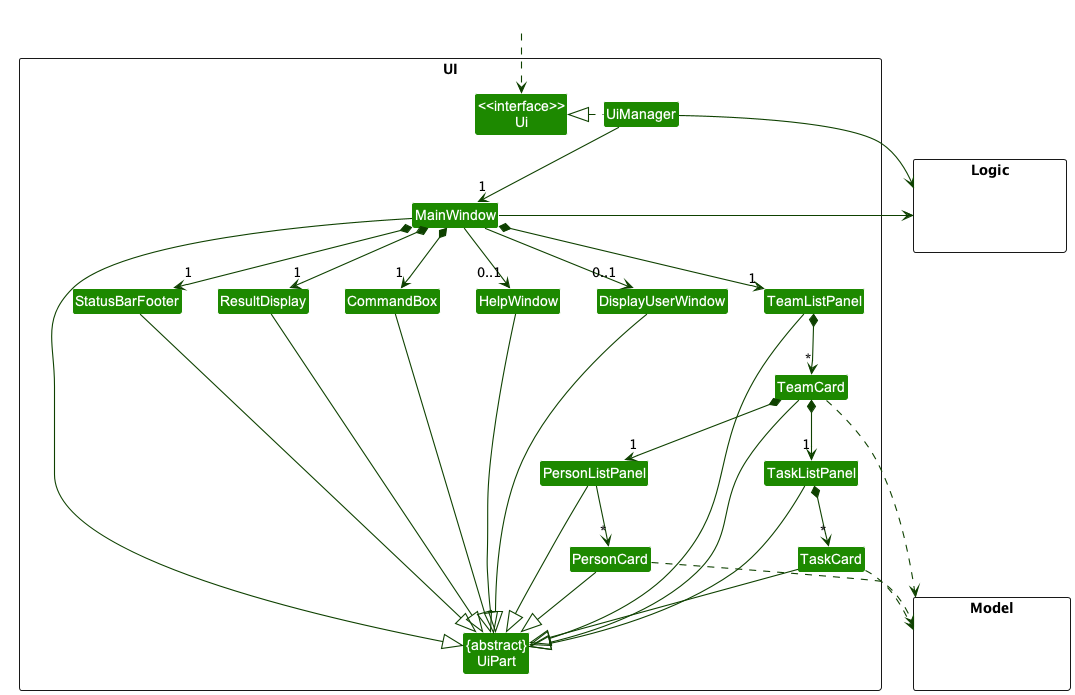

The diagram above was rendered by PlantUML. Its source (embedded in the PNG):
@startuml
!include style.puml
skinparam arrowThickness 1.1
skinparam arrowColor UI_COLOR_T4
skinparam classBackgroundColor UI_COLOR

package UI <<Rectangle>>{
Class "<<interface>>\nUi" as Ui
Class "{abstract}\nUiPart" as UiPart
Class UiManager
Class MainWindow
Class HelpWindow
Class ResultDisplay
Class PersonListPanel
Class PersonCard
Class StatusBarFooter
Class CommandBox
Class TeamCard
Class TaskCard
Class TeamListPanel
Class TaskListPanel
Class DisplayUserWindow
}

package Model <<Rectangle>> {
Class HiddenModel #FFFFFF
}

package Logic <<Rectangle>> {
Class HiddenLogic #FFFFFF
}

Class HiddenOutside #FFFFFF
HiddenOutside ..> Ui

UiManager .left.|> Ui
UiManager -down-> "1" MainWindow
MainWindow *-down->  "1" CommandBox
MainWindow *-down-> "1" ResultDisplay
MainWindow *-down-> "1" StatusBarFooter
MainWindow --> "0..1" HelpWindow
MainWindow --> "0..1" DisplayUserWindow
MainWindow *-down-> "1" TeamListPanel
TeamListPanel *-down-> "*" TeamCard
TeamCard *-down-> "1" PersonListPanel
TeamCard *-down-> "1" TaskListPanel
TaskListPanel *-down-> "*" TaskCard

PersonListPanel -down-> "*" PersonCard

MainWindow -left-|> UiPart

ResultDisplay --|> UiPart
CommandBox --|> UiPart
PersonListPanel --|> UiPart
PersonCard --|> UiPart
StatusBarFooter --|> UiPart
HelpWindow --|> UiPart
TaskCard --|> UiPart
TaskListPanel --|> UiPart
TeamCard --|> UiPart
DisplayUserWindow --|> UiPart
TeamListPanel --|> UiPart

PersonCard ..> Model
TeamCard ..> Model
TaskCard ..> Model
UiManager -right-> Logic
MainWindow -left-> Logic


PersonListPanel -[hidden]left- HelpWindow
HelpWindow -[hidden]left- CommandBox
CommandBox -[hidden]left- ResultDisplay
ResultDisplay -[hidden]left- StatusBarFooter
DisplayUserWindow -[hidden]left- HelpWindow
TeamListPanel -[hidden]left- DisplayUserWindow

MainWindow -[hidden]-|> UiPart
@enduml